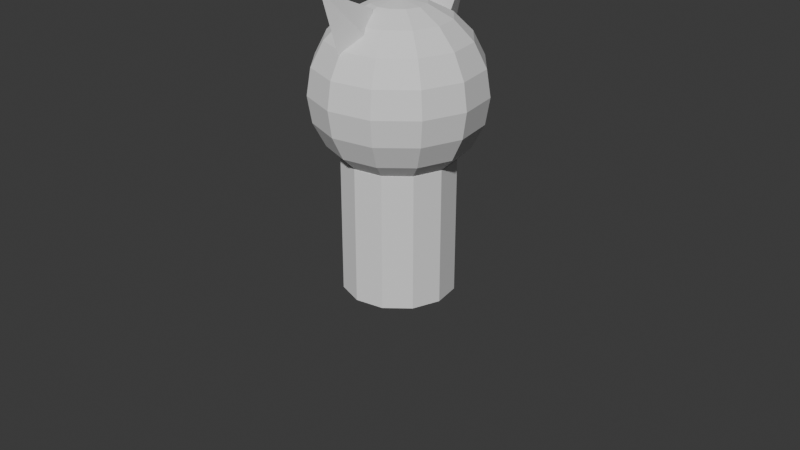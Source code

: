# Source: player.blend  (saved by Blender 4.2.66; exported with 4.5.12 LTS)
import bpy
from mathutils import Matrix  # noqa: F401  (used for matrix-valued properties, if any)

bpy.ops.wm.read_factory_settings(use_empty=True)
scene = bpy.context.scene
scene.name = 'Scene'

# ---- collections
col_collection = bpy.data.collections.new('Collection'); scene.collection.children.link(col_collection)

# ---- world
world_world = bpy.data.worlds.new('World'); scene.world = world_world
world_world.use_nodes = True; world_world.node_tree.nodes.clear()
_N = world_world.node_tree.nodes; _L = world_world.node_tree.links
n0 = _N.new('ShaderNodeOutputWorld'); n0.name = 'World Output'; n0.location = (300, 300)
n1 = _N.new('ShaderNodeBackground'); n1.name = 'Background'; n1.location = (10, 300)
n1.inputs[0].default_value = (0.05088, 0.05088, 0.05088, 1.0)
_L.new(n1.outputs[0], n0.inputs[0])
n0.is_active_output = True
world_world.color = (0.05088, 0.05088, 0.05088)
world_world.sun_shadow_jitter_overblur = 0.0

# ---- cameras
cam_camera = bpy.data.cameras.new('Camera')
cam_camera.clip_end = 100.0
cam_camera.ortho_scale = 7.314

# ---- meshes
me_cylinder = bpy.data.meshes.new('Cylinder')
me_cylinder.from_pydata([(0.0, 0.75, -0.715), (0.0, 0.75, 0.715), (0.375, 0.6495, -0.715), (0.375, 0.6495, 0.715), (0.6495, 0.375, -0.715), (0.6495, 0.375, 0.715), (0.75, 0.0, -0.715), (0.75, 0.0, 0.715), (0.6495, -0.375, -0.715), (0.6495, -0.375, 0.715), (0.375, -0.6495, -0.715), (0.375, -0.6495, 0.715), (0.0, -0.75, -0.715), (0.0, -0.75, 0.715), (-0.375, -0.6495, -0.715), (-0.375, -0.6495, 0.715), (-0.6495, -0.375, -0.715), (-0.6495, -0.375, 0.715), (-0.75, 0.0, -0.715), (-0.75, 0.0, 0.715), (-0.6495, 0.375, -0.715), (-0.6495, 0.375, 0.715), (-0.375, 0.6495, -0.715), (-0.375, 0.6495, 0.715)], [], [(0, 1, 3, 2), (2, 3, 5, 4), (4, 5, 7, 6), (6, 7, 9, 8), (8, 9, 11, 10), (10, 11, 13, 12), (12, 13, 15, 14), (14, 15, 17, 16), (16, 17, 19, 18), (18, 19, 21, 20), (3, 1, 23, 21, 19, 17, 15, 13, 11, 9, 7, 5), (20, 21, 23, 22), (22, 23, 1, 0), (0, 2, 4, 6, 8, 10, 12, 14, 16, 18, 20, 22)])
_uv = me_cylinder.uv_layers.new(name='UVMap')
_uv.uv.foreach_set('vector', [1.0, 0.5, 1.0, 1.0, 0.9167, 1.0, 0.9167, 0.5, 0.9167, 0.5, 0.9167, 1.0, 0.8333, 1.0, 0.8333, 0.5, 0.8333, 0.5, 0.8333, 1.0, 0.75, 1.0, 0.75, 0.5, 0.75, 0.5, 0.75, 1.0, 0.6667, 1.0, 0.6667, 0.5, 0.6667, 0.5, 0.6667, 1.0, 0.5833, 1.0, 0.5833, 0.5, 0.5833, 0.5, 0.5833, 1.0, 0.5, 1.0, 0.5, 0.5, 0.5, 0.5, 0.5, 1.0, 0.4167, 1.0, 0.4167, 0.5, 0.4167, 0.5, 0.4167, 1.0, 0.3333, 1.0, 0.3333, 0.5, 0.3333, 0.5, 0.3333, 1.0, 0.25, 1.0, 0.25, 0.5, 0.25, 0.5, 0.25, 1.0, 0.1667, 1.0, 0.1667, 0.5, 0.37, 0.4578, 0.25, 0.49, 0.13, 0.4578, 0.04215, 0.37, 0.01, 0.25, 0.04215, 0.13, 0.13, 0.04215, 0.25, 0.01, 0.37, 0.04215, 0.4578, 0.13, 0.49, 0.25, 0.4578, 0.37, 0.1667, 0.5, 0.1667, 1.0, 0.08333, 1.0, 0.08333, 0.5, 0.08333, 0.5, 0.08333, 1.0, 7.451e-08, 1.0, 7.451e-08, 0.5, 0.75, 0.49, 0.87, 0.4578, 0.9578, 0.37, 0.99, 0.25, 0.9578, 0.13, 0.87, 0.04215, 0.75, 0.01, 0.63, 0.04215, 0.5422, 0.13, 0.51, 0.25, 0.5422, 0.37, 0.63, 0.4578])
me_cylinder.update()
me_sphere = bpy.data.meshes.new('Sphere')
me_sphere.from_pydata([(0.0, 0.9511, -0.309), (0.0, 0.309, -0.9511), (0.1545, 0.2676, 0.9511), (0.2939, 0.509, 0.809), (0.4045, 0.7006, 0.5878), (0.4755, 0.8236, 0.309), (0.5, 0.866, 0.0), (0.4755, 0.8236, -0.309), (0.4045, 0.7006, -0.5878), (0.2939, 0.509, -0.809), (0.1545, 0.2676, -0.9511), (0.2676, 0.1545, 0.9511), (0.509, 0.2939, 0.809), (0.7006, 0.4045, 0.5878), (0.8236, 0.4755, 0.309), (0.866, 0.5, 0.0), (0.8236, 0.4755, -0.309), (0.7006, 0.4045, -0.5878), (0.509, 0.2939, -0.809), (0.2676, 0.1545, -0.9511), (0.309, -1.49e-08, 0.9511), (0.5878, 0.0, 0.809), (0.809, 0.0, 0.5878), (0.9511, -2.98e-08, 0.309), (1.0, 0.0, 0.0), (0.9511, -2.98e-08, -0.309), (0.809, 0.0, -0.5878), (0.5878, 0.0, -0.809), (0.309, -1.49e-08, -0.9511), (0.2676, -0.1545, 0.9511), (0.509, -0.2939, 0.809), (0.7006, -0.4045, 0.5878), (0.8236, -0.4755, 0.309), (0.866, -0.5, 0.0), (0.8236, -0.4755, -0.309), (0.7006, -0.4045, -0.5878), (0.509, -0.2939, -0.809), (0.2676, -0.1545, -0.9511), (0.1545, -0.2676, 0.9511), (0.2939, -0.509, 0.809), (0.4045, -0.7006, 0.5878), (0.4755, -0.8236, 0.309), (0.5, -0.866, 0.0), (0.4755, -0.8236, -0.309), (0.4045, -0.7006, -0.5878), (0.2939, -0.509, -0.809), (0.1545, -0.2676, -0.9511), (-2.98e-08, -0.309, 0.9511), (0.0, -0.5878, 0.809), (0.0, -0.809, 0.5878), (-2.98e-08, -0.9511, 0.309), (0.0, -1.0, 0.0), (-2.98e-08, -0.9511, -0.309), (0.0, -0.809, -0.5878), (0.0, -0.5878, -0.809), (-2.98e-08, -0.309, -0.9511), (0.0, 0.0, -1.0), (-0.1545, -0.2676, 0.9511), (-0.2939, -0.509, 0.809), (-0.4045, -0.7006, 0.5878), (-0.4755, -0.8236, 0.309), (-0.5, -0.866, 0.0), (-0.4755, -0.8236, -0.309), (-0.4045, -0.7006, -0.5878), (-0.2939, -0.509, -0.809), (-0.1545, -0.2676, -0.9511), (-0.2676, -0.1545, 0.9511), (-0.509, -0.2939, 0.809), (-0.7006, -0.4045, 0.5878), (-0.8236, -0.4755, 0.309), (-0.866, -0.5, 0.0), (-0.8236, -0.4755, -0.309), (-0.7006, -0.4045, -0.5878), (-0.509, -0.2939, -0.809), (-0.2676, -0.1545, -0.9511), (0.0, 0.0, 1.0), (-0.309, 4.47e-08, 0.9511), (-0.5878, 0.0, 0.809), (-0.809, 0.0, 0.5878), (-0.9511, 8.941e-08, 0.309), (-1.0, 0.0, 0.0), (-0.9511, 8.941e-08, -0.309), (-0.809, 0.0, -0.5878), (-0.5878, 0.0, -0.809), (-0.309, 4.47e-08, -0.9511), (-0.2676, 0.1545, 0.9511), (-0.509, 0.2939, 0.809), (-0.7006, 0.4045, 0.5878), (-0.8236, 0.4755, 0.309), (-0.866, 0.5, 0.0), (-0.8236, 0.4755, -0.309), (-0.7006, 0.4045, -0.5878), (-0.509, 0.2939, -0.809), (-0.2676, 0.1545, -0.9511), (-0.1545, 0.2676, 0.9511), (-0.2939, 0.509, 0.809), (-0.4045, 0.7006, 0.5878), (-0.4755, 0.8236, 0.309), (-0.5, 0.866, 0.0), (-0.4755, 0.8236, -0.309), (-0.4045, 0.7006, -0.5878), (-0.2939, 0.509, -0.809), (-0.1545, 0.2676, -0.9511), (5.96e-08, 0.309, 0.9511), (0.0, 0.5878, 0.809), (0.0, 0.809, 0.5878), (8.941e-08, 0.9511, 0.309), (0.0, 1.0, 0.0), (0.0, 0.809, -0.5878), (0.0, 0.5878, -0.809)], [], [(108, 0, 7, 8), (106, 105, 4, 5), (103, 75, 2), (109, 108, 8, 9), (107, 106, 5, 6), (104, 103, 2, 3), (1, 109, 9, 10), (0, 107, 6, 7), (105, 104, 3, 4), (56, 1, 10), (5, 4, 13, 14), (2, 75, 11), (9, 8, 17, 18), (6, 5, 14, 15), (3, 2, 11, 12), (10, 9, 18, 19), (7, 6, 15, 16), (4, 3, 12, 13), (56, 10, 19), (8, 7, 16, 17), (56, 19, 28), (17, 16, 25, 26), (14, 13, 22, 23), (11, 75, 20), (18, 17, 26, 27), (15, 14, 23, 24), (12, 11, 20, 21), (19, 18, 27, 28), (16, 15, 24, 25), (13, 12, 21, 22), (25, 24, 33, 34), (22, 21, 30, 31), (56, 28, 37), (26, 25, 34, 35), (23, 22, 31, 32), (20, 75, 29), (27, 26, 35, 36), (24, 23, 32, 33), (21, 20, 29, 30), (28, 27, 36, 37), (30, 29, 38, 39), (37, 36, 45, 46), (34, 33, 42, 43), (31, 30, 39, 40), (56, 37, 46), (35, 34, 43, 44), (32, 31, 40, 41), (29, 75, 38), (36, 35, 44, 45), (33, 32, 41, 42), (42, 41, 50, 51), (39, 38, 47, 48), (46, 45, 54, 55), (43, 42, 51, 52), (40, 39, 48, 49), (56, 46, 55), (44, 43, 52, 53), (41, 40, 49, 50), (38, 75, 47), (45, 44, 53, 54), (47, 75, 57), (54, 53, 63, 64), (51, 50, 60, 61), (48, 47, 57, 58), (55, 54, 64, 65), (52, 51, 61, 62), (49, 48, 58, 59), (56, 55, 65), (53, 52, 62, 63), (50, 49, 59, 60), (63, 62, 71, 72), (60, 59, 68, 69), (57, 75, 66), (64, 63, 72, 73), (61, 60, 69, 70), (58, 57, 66, 67), (65, 64, 73, 74), (62, 61, 70, 71), (59, 58, 67, 68), (56, 65, 74), (68, 67, 77, 78), (56, 74, 84), (72, 71, 81, 82), (69, 68, 78, 79), (66, 75, 76), (73, 72, 82, 83), (70, 69, 79, 80), (67, 66, 76, 77), (74, 73, 83, 84), (71, 70, 80, 81), (81, 80, 89, 90), (78, 77, 86, 87), (56, 84, 93), (82, 81, 90, 91), (79, 78, 87, 88), (76, 75, 85), (83, 82, 91, 92), (80, 79, 88, 89), (77, 76, 85, 86), (84, 83, 92, 93), (86, 85, 94, 95), (93, 92, 101, 102), (90, 89, 98, 99), (87, 86, 95, 96), (56, 93, 102), (91, 90, 99, 100), (88, 87, 96, 97), (85, 75, 94), (92, 91, 100, 101), (89, 88, 97, 98), (101, 100, 108, 109), (98, 97, 106, 107), (95, 94, 103, 104), (102, 101, 109, 1), (99, 98, 107, 0), (96, 95, 104, 105), (56, 102, 1), (100, 99, 0, 108), (97, 96, 105, 106), (94, 75, 103)])
_uv = me_sphere.uv_layers.new(name='UVMap')
_uv.uv.foreach_set('vector', [0.75, 0.3, 0.75, 0.4, 0.6667, 0.4, 0.6667, 0.3, 0.75, 0.6, 0.75, 0.7, 0.6667, 0.7, 0.6667, 0.6, 0.75, 0.9, 0.7083, 1.0, 0.6667, 0.9, 0.75, 0.2, 0.75, 0.3, 0.6667, 0.3, 0.6667, 0.2, 0.75, 0.5, 0.75, 0.6, 0.6667, 0.6, 0.6667, 0.5, 0.75, 0.8, 0.75, 0.9, 0.6667, 0.9, 0.6667, 0.8, 0.75, 0.1, 0.75, 0.2, 0.6667, 0.2, 0.6667, 0.1, 0.75, 0.4, 0.75, 0.5, 0.6667, 0.5, 0.6667, 0.4, 0.75, 0.7, 0.75, 0.8, 0.6667, 0.8, 0.6667, 0.7, 0.7083, 5.96e-08, 0.75, 0.1, 0.6667, 0.1, 0.6667, 0.6, 0.6667, 0.7, 0.5833, 0.7, 0.5833, 0.6, 0.6667, 0.9, 0.625, 1.0, 0.5833, 0.9, 0.6667, 0.2, 0.6667, 0.3, 0.5833, 0.3, 0.5833, 0.2, 0.6667, 0.5, 0.6667, 0.6, 0.5833, 0.6, 0.5833, 0.5, 0.6667, 0.8, 0.6667, 0.9, 0.5833, 0.9, 0.5833, 0.8, 0.6667, 0.1, 0.6667, 0.2, 0.5833, 0.2, 0.5833, 0.1, 0.6667, 0.4, 0.6667, 0.5, 0.5833, 0.5, 0.5833, 0.4, 0.6667, 0.7, 0.6667, 0.8, 0.5833, 0.8, 0.5833, 0.7, 0.625, 5.96e-08, 0.6667, 0.1, 0.5833, 0.1, 0.6667, 0.3, 0.6667, 0.4, 0.5833, 0.4, 0.5833, 0.3, 0.5417, 5.96e-08, 0.5833, 0.1, 0.5, 0.1, 0.5833, 0.3, 0.5833, 0.4, 0.5, 0.4, 0.5, 0.3, 0.5833, 0.6, 0.5833, 0.7, 0.5, 0.7, 0.5, 0.6, 0.5833, 0.9, 0.5417, 1.0, 0.5, 0.9, 0.5833, 0.2, 0.5833, 0.3, 0.5, 0.3, 0.5, 0.2, 0.5833, 0.5, 0.5833, 0.6, 0.5, 0.6, 0.5, 0.5, 0.5833, 0.8, 0.5833, 0.9, 0.5, 0.9, 0.5, 0.8, 0.5833, 0.1, 0.5833, 0.2, 0.5, 0.2, 0.5, 0.1, 0.5833, 0.4, 0.5833, 0.5, 0.5, 0.5, 0.5, 0.4, 0.5833, 0.7, 0.5833, 0.8, 0.5, 0.8, 0.5, 0.7, 0.5, 0.4, 0.5, 0.5, 0.4167, 0.5, 0.4167, 0.4, 0.5, 0.7, 0.5, 0.8, 0.4167, 0.8, 0.4167, 0.7, 0.4583, 5.96e-08, 0.5, 0.1, 0.4167, 0.1, 0.5, 0.3, 0.5, 0.4, 0.4167, 0.4, 0.4167, 0.3, 0.5, 0.6, 0.5, 0.7, 0.4167, 0.7, 0.4167, 0.6, 0.5, 0.9, 0.4583, 1.0, 0.4167, 0.9, 0.5, 0.2, 0.5, 0.3, 0.4167, 0.3, 0.4167, 0.2, 0.5, 0.5, 0.5, 0.6, 0.4167, 0.6, 0.4167, 0.5, 0.5, 0.8, 0.5, 0.9, 0.4167, 0.9, 0.4167, 0.8, 0.5, 0.1, 0.5, 0.2, 0.4167, 0.2, 0.4167, 0.1, 0.4167, 0.8, 0.4167, 0.9, 0.3333, 0.9, 0.3333, 0.8, 0.4167, 0.1, 0.4167, 0.2, 0.3333, 0.2, 0.3333, 0.1, 0.4167, 0.4, 0.4167, 0.5, 0.3333, 0.5, 0.3333, 0.4, 0.4167, 0.7, 0.4167, 0.8, 0.3333, 0.8, 0.3333, 0.7, 0.375, 5.96e-08, 0.4167, 0.1, 0.3333, 0.1, 0.4167, 0.3, 0.4167, 0.4, 0.3333, 0.4, 0.3333, 0.3, 0.4167, 0.6, 0.4167, 0.7, 0.3333, 0.7, 0.3333, 0.6, 0.4167, 0.9, 0.375, 1.0, 0.3333, 0.9, 0.4167, 0.2, 0.4167, 0.3, 0.3333, 0.3, 0.3333, 0.2, 0.4167, 0.5, 0.4167, 0.6, 0.3333, 0.6, 0.3333, 0.5, 0.3333, 0.5, 0.3333, 0.6, 0.25, 0.6, 0.25, 0.5, 0.3333, 0.8, 0.3333, 0.9, 0.25, 0.9, 0.25, 0.8, 0.3333, 0.1, 0.3333, 0.2, 0.25, 0.2, 0.25, 0.1, 0.3333, 0.4, 0.3333, 0.5, 0.25, 0.5, 0.25, 0.4, 0.3333, 0.7, 0.3333, 0.8, 0.25, 0.8, 0.25, 0.7, 0.2917, 5.96e-08, 0.3333, 0.1, 0.25, 0.1, 0.3333, 0.3, 0.3333, 0.4, 0.25, 0.4, 0.25, 0.3, 0.3333, 0.6, 0.3333, 0.7, 0.25, 0.7, 0.25, 0.6, 0.3333, 0.9, 0.2917, 1.0, 0.25, 0.9, 0.3333, 0.2, 0.3333, 0.3, 0.25, 0.3, 0.25, 0.2, 0.25, 0.9, 0.2083, 1.0, 0.1667, 0.9, 0.25, 0.2, 0.25, 0.3, 0.1667, 0.3, 0.1667, 0.2, 0.25, 0.5, 0.25, 0.6, 0.1667, 0.6, 0.1667, 0.5, 0.25, 0.8, 0.25, 0.9, 0.1667, 0.9, 0.1667, 0.8, 0.25, 0.1, 0.25, 0.2, 0.1667, 0.2, 0.1667, 0.1, 0.25, 0.4, 0.25, 0.5, 0.1667, 0.5, 0.1667, 0.4, 0.25, 0.7, 0.25, 0.8, 0.1667, 0.8, 0.1667, 0.7, 0.2083, 5.96e-08, 0.25, 0.1, 0.1667, 0.1, 0.25, 0.3, 0.25, 0.4, 0.1667, 0.4, 0.1667, 0.3, 0.25, 0.6, 0.25, 0.7, 0.1667, 0.7, 0.1667, 0.6, 0.1667, 0.3, 0.1667, 0.4, 0.08333, 0.4, 0.08333, 0.3, 0.1667, 0.6, 0.1667, 0.7, 0.08333, 0.7, 0.08333, 0.6, 0.1667, 0.9, 0.125, 1.0, 0.08333, 0.9, 0.1667, 0.2, 0.1667, 0.3, 0.08333, 0.3, 0.08333, 0.2, 0.1667, 0.5, 0.1667, 0.6, 0.08333, 0.6, 0.08333, 0.5, 0.1667, 0.8, 0.1667, 0.9, 0.08333, 0.9, 0.08333, 0.8, 0.1667, 0.1, 0.1667, 0.2, 0.08333, 0.2, 0.08333, 0.1, 0.1667, 0.4, 0.1667, 0.5, 0.08333, 0.5, 0.08333, 0.4, 0.1667, 0.7, 0.1667, 0.8, 0.08333, 0.8, 0.08333, 0.7, 0.125, 5.96e-08, 0.1667, 0.1, 0.08333, 0.1, 0.08333, 0.7, 0.08333, 0.8, 0.0, 0.8, 0.0, 0.7, 0.04167, 5.96e-08, 0.08333, 0.1, 0.0, 0.1, 0.08333, 0.3, 0.08333, 0.4, 0.0, 0.4, 0.0, 0.3, 0.08333, 0.6, 0.08333, 0.7, 0.0, 0.7, 0.0, 0.6, 0.08333, 0.9, 0.04167, 1.0, 0.0, 0.9, 0.08333, 0.2, 0.08333, 0.3, 0.0, 0.3, 0.0, 0.2, 0.08333, 0.5, 0.08333, 0.6, 0.0, 0.6, 0.0, 0.5, 0.08333, 0.8, 0.08333, 0.9, 0.0, 0.9, 0.0, 0.8, 0.08333, 0.1, 0.08333, 0.2, 0.0, 0.2, 0.0, 0.1, 0.08333, 0.4, 0.08333, 0.5, 0.0, 0.5, 0.0, 0.4, 1.0, 0.4, 1.0, 0.5, 0.9167, 0.5, 0.9167, 0.4, 1.0, 0.7, 1.0, 0.8, 0.9167, 0.8, 0.9167, 0.7, 0.9583, 5.96e-08, 1.0, 0.1, 0.9167, 0.1, 1.0, 0.3, 1.0, 0.4, 0.9167, 0.4, 0.9167, 0.3, 1.0, 0.6, 1.0, 0.7, 0.9167, 0.7, 0.9167, 0.6, 1.0, 0.9, 0.9583, 1.0, 0.9167, 0.9, 1.0, 0.2, 1.0, 0.3, 0.9167, 0.3, 0.9167, 0.2, 1.0, 0.5, 1.0, 0.6, 0.9167, 0.6, 0.9167, 0.5, 1.0, 0.8, 1.0, 0.9, 0.9167, 0.9, 0.9167, 0.8, 1.0, 0.1, 1.0, 0.2, 0.9167, 0.2, 0.9167, 0.1, 0.9167, 0.8, 0.9167, 0.9, 0.8333, 0.9, 0.8333, 0.8, 0.9167, 0.1, 0.9167, 0.2, 0.8333, 0.2, 0.8333, 0.1, 0.9167, 0.4, 0.9167, 0.5, 0.8333, 0.5, 0.8333, 0.4, 0.9167, 0.7, 0.9167, 0.8, 0.8333, 0.8, 0.8333, 0.7, 0.875, 5.96e-08, 0.9167, 0.1, 0.8333, 0.1, 0.9167, 0.3, 0.9167, 0.4, 0.8333, 0.4, 0.8333, 0.3, 0.9167, 0.6, 0.9167, 0.7, 0.8333, 0.7, 0.8333, 0.6, 0.9167, 0.9, 0.875, 1.0, 0.8333, 0.9, 0.9167, 0.2, 0.9167, 0.3, 0.8333, 0.3, 0.8333, 0.2, 0.9167, 0.5, 0.9167, 0.6, 0.8333, 0.6, 0.8333, 0.5, 0.8333, 0.2, 0.8333, 0.3, 0.75, 0.3, 0.75, 0.2, 0.8333, 0.5, 0.8333, 0.6, 0.75, 0.6, 0.75, 0.5, 0.8333, 0.8, 0.8333, 0.9, 0.75, 0.9, 0.75, 0.8, 0.8333, 0.1, 0.8333, 0.2, 0.75, 0.2, 0.75, 0.1, 0.8333, 0.4, 0.8333, 0.5, 0.75, 0.5, 0.75, 0.4, 0.8333, 0.7, 0.8333, 0.8, 0.75, 0.8, 0.75, 0.7, 0.7917, 5.96e-08, 0.8333, 0.1, 0.75, 0.1, 0.8333, 0.3, 0.8333, 0.4, 0.75, 0.4, 0.75, 0.3, 0.8333, 0.6, 0.8333, 0.7, 0.75, 0.7, 0.75, 0.6, 0.8333, 0.9, 0.7917, 1.0, 0.75, 0.9])
me_sphere.update()
me_cone_001 = bpy.data.meshes.new('Cone.001')
me_cone_001.from_pydata([(0.0, 1.0, -1.0), (1.0, 0.0, -1.0), (0.0, -1.0, -1.0), (-1.0, 0.0, -1.0), (0.0, 0.0, 1.0)], [], [(0, 4, 1), (1, 4, 2), (0, 1, 2, 3), (2, 4, 3), (3, 4, 0)])
_uv = me_cone_001.uv_layers.new(name='UVMap')
_uv.uv.foreach_set('vector', [0.25, 0.49, 0.25, 0.25, 0.49, 0.25, 0.49, 0.25, 0.25, 0.25, 0.25, 0.01, 0.75, 0.49, 0.99, 0.25, 0.75, 0.01, 0.51, 0.25, 0.25, 0.01, 0.25, 0.25, 0.01, 0.25, 0.01, 0.25, 0.25, 0.25, 0.25, 0.49])
me_cone_001.update()

# ---- objects
ob_camera = bpy.data.objects.new('Camera', cam_camera)
ob_cylinder = bpy.data.objects.new('Cylinder', me_cylinder)
ob_sphere = bpy.data.objects.new('Sphere', me_sphere)
ob_cone_001 = bpy.data.objects.new('Cone.001', me_cone_001)

# ---- transforms, parenting, visibility, modifiers, constraints
ob_camera.location = (7.359, -6.926, 4.958)
ob_camera.rotation_euler = (1.109, 0.0, 0.8149)
ob_camera.lock_rotations_4d = False
ob_camera.empty_display_type = 'ARROWS'
ob_camera.color = (0.0, 0.0, 0.0, 0.0)
ob_camera.display_type = 'WIRE'
ob_camera.lineart.crease_threshold = 0.0
ob_cylinder.location = (0.0, 0.0, 0.0)
ob_cylinder.scale = (0.7834, 0.7834, 1.0)
ob_sphere.location = (0.0, 0.0, 1.387)
ob_sphere.scale = (0.8938, 0.8938, 0.8938)
ob_cone_001.location = (-2.032e-16, -0.7357, 2.274)
ob_cone_001.rotation_euler = (0.7188, 1.462e-16, 5.494e-17)
ob_cone_001.scale = (0.1317, 0.2793, 0.3068)
_m = ob_cone_001.modifiers.new('Mirror', 'MIRROR')
_m.use_axis = (False, True, False)
_m.mirror_object = ob_sphere

# ---- collection membership
col_collection.objects.link(ob_camera)
col_collection.objects.link(ob_cylinder)
col_collection.objects.link(ob_sphere)
col_collection.objects.link(ob_cone_001)

# ---- scene / render settings (as saved in the file)
scene.camera = ob_camera
scene.frame_start = 1; scene.frame_end = 250; scene.frame_set(1)
scene.render.engine = 'BLENDER_EEVEE_NEXT'
bpy.context.view_layer.update()

# ---- added for rendering (the .blend has no usable light): sun
light_auto_sun = bpy.data.lights.new('AutoSun', 'SUN')
light_auto_sun.energy = 3.0
light_auto_sun.angle = 0.0523599
ob_auto_sun = bpy.data.objects.new('AutoSun', light_auto_sun)
scene.collection.objects.link(ob_auto_sun)
ob_auto_sun.rotation_euler = (0.872665, 0.174533, 0.523599)
bpy.context.view_layer.update()
